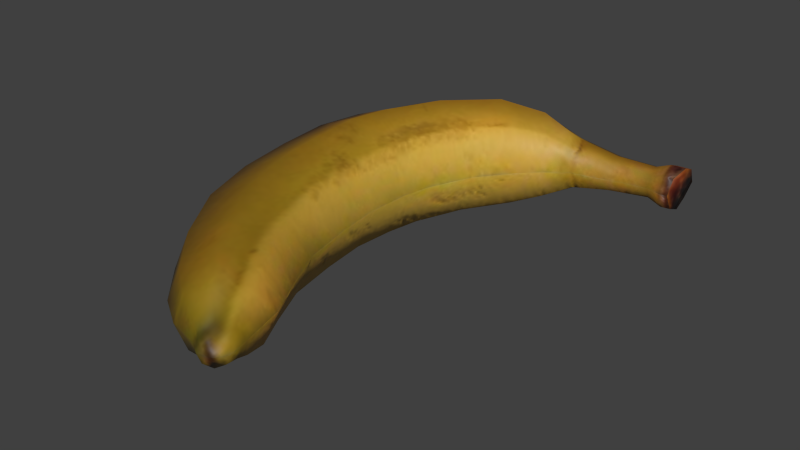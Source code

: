 # Source: banana.blend  (saved by Blender 5.2.45; exported with 4.5.12 LTS)
import bpy
from mathutils import Matrix  # noqa: F401  (used for matrix-valued properties, if any)

bpy.ops.wm.read_factory_settings(use_empty=True)
scene = bpy.context.scene
scene.name = 'Scene'

# ---- collections
col_collection_1 = bpy.data.collections.new('Collection 1'); scene.collection.children.link(col_collection_1)

# ---- images (referenced by path relative to the original .blend; pixels are not part of the script)
import os
ASSET_DIR = os.environ.get("B2B_ASSET_DIR", "")  # directory of the original .blend (textures are referenced by path, not embedded)
HERE = os.path.dirname(os.path.abspath(__file__))  # packed textures are extracted next to this script under _unpacked/

def load_image(name, relpath, width, height, colorspace="sRGB"):
    """Load a texture the original file referenced (path relative to the .blend, or extracted next to this script)."""
    p = next((c for c in (os.path.join(HERE, relpath), os.path.join(ASSET_DIR, relpath)) if relpath and os.path.exists(c)), "")
    if p:
        img = bpy.data.images.load(p, check_existing=True)
        img.name = name
    else:  # same state as the original file: an image datablock whose file is absent (Cycles renders it pink)
        img = bpy.data.images.new(name, width, height)
        img.source = "FILE"
        img.filepath = "//" + (relpath or name)
    img.colorspace_settings.name = colorspace
    return img
img_banana_texture_jpg_001 = load_image('Banana_texture.jpg.001', '_unpacked/Banana_texture.bc1db0bc.jpg', 256, 256, 'sRGB')
img_banana_normal_jpg_001 = load_image('Banana_normal.jpg.001', '_unpacked/Banana_normal.840adf0c.jpg', 256, 256, 'Non-Color')

# ---- materials (node trees are filled in below, after node groups)
mat_material = bpy.data.materials.new('Material')
mat_material.alpha_threshold = 0.0
mat_material.use_backface_culling_lightprobe_volume = False
mat_material.use_transparent_shadow = False
mat_material.roughness = 0.5
mat_material.specular_intensity = 0.08621
mat_material.line_color = (0.0, 0.0, 0.0, 1.0)

# ---- material node trees
mat_material.use_nodes = True; mat_material.node_tree.nodes.clear()
_N = mat_material.node_tree.nodes; _L = mat_material.node_tree.links
n0 = _N.new('ShaderNodeOutputMaterial'); n0.name = 'Material Output'; n0.location = (600, 100)
n1 = _N.new('ShaderNodeBsdfPrincipled'); n1.name = 'Principled BSDF'; n1.location = (300, 100)
n1.inputs[2].default_value = 0.55
n1.inputs[10].default_value = 0.005
n2 = _N.new('ShaderNodeTexImage'); n2.name = 'Image Texture'; n2.location = (-500, 400)
n2.label = 'Base Color'
n2.image = img_banana_texture_jpg_001
n3 = _N.new('ShaderNodeTexImage'); n3.name = 'Image Texture.001'; n3.location = (-500, 0)
n3.label = 'Normal'
n3.image = img_banana_normal_jpg_001
n4 = _N.new('ShaderNodeNormalMap'); n4.name = 'Normal Map'; n4.location = (-50, 0)
n4.width = 160
_L.new(n1.outputs[0], n0.inputs[0])
_L.new(n2.outputs[0], n1.inputs[0])
_L.new(n3.outputs[0], n4.inputs[1])
_L.new(n4.outputs[0], n1.inputs[5])
n0.is_active_output = True

# ---- world
world_world = bpy.data.worlds.new('World'); scene.world = world_world
world_world.use_nodes = True; world_world.node_tree.nodes.clear()
_N = world_world.node_tree.nodes; _L = world_world.node_tree.links
n0 = _N.new('ShaderNodeOutputWorld'); n0.name = 'World Output'; n0.location = (280, 0)
n1 = _N.new('ShaderNodeBackground'); n1.name = 'Background'; n1.location = (0, 0)
n1.inputs[0].default_value = (0.05088, 0.05088, 0.05088, 1.0)
n2 = _N.new('NodeFrame'); n2.name = 'Frame'; n2.location = (0, 0)
n2.label = 'Versioning: Use Nodes was removed'
n2.width = 160
n0.parent = n2
n1.parent = n2
_L.new(n1.outputs[0], n0.inputs[0])
n0.is_active_output = True
world_world.color = (0.05088, 0.05088, 0.05088)
world_world.use_sun_shadow = False
world_world.sun_shadow_jitter_overblur = 0.0
world_world.cycles.sampling_method = 'MANUAL'
world_world.cycles.sample_map_resolution = 256

# ---- meshes
me_plane = bpy.data.meshes.new('Plane')
me_plane.from_pydata([(-1.0, -1.0, 0.0), (1.0, -1.0, 0.0), (-1.0, 1.0, 0.0), (1.0, 1.0, 0.0)], [], [(0, 1, 3, 2)])
_uv = me_plane.uv_layers.new(name='UVMap')
_uv.uv.foreach_set('vector', [0.0, 0.0, 1.0, 0.0, 1.0, 1.0, 0.0, 1.0])
me_plane.update()
me_cylinder = bpy.data.meshes.new('Cylinder')
me_cylinder.from_pydata([(-0.07947, 0.0528, 0.2721), (-0.08718, 0.0554, 0.1813), (-0.1158, 0.03733, 0.2806), (-0.1263, 0.03917, 0.1809), (-0.1309, -1.589e-08, 0.2841), (-0.1426, -1.068e-09, 0.1808), (-0.1158, -0.03734, 0.2806), (-0.1263, -0.03917, 0.1809), (-0.07947, -0.0528, 0.2721), (-0.08718, -0.0554, 0.1813), (-0.04311, -0.03733, 0.2637), (-0.048, -0.03917, 0.1817), (-0.02804, -1.258e-08, 0.2602), (-0.03178, 2.015e-09, 0.1819), (-0.04311, 0.03733, 0.2637), (-0.048, 0.03917, 0.1817), (-0.04112, 0.0462, 0.3652), (-0.06036, 0.0536, 0.09719), (-0.03327, -4.942e-09, 0.2195), (-0.04886, -0.03779, 0.221), (-0.08648, -0.05344, 0.2246), (-0.1241, -0.03779, 0.2282), (-0.1397, -7.981e-09, 0.2297), (-0.1241, 0.03779, 0.2282), (-0.08648, 0.05344, 0.2246), (-0.04886, 0.03779, 0.221), (-0.08059, 0.05487, 0.1463), (-0.1189, 0.0388, 0.1401), (-0.1348, 3.732e-09, 0.1376), (-0.1189, -0.0388, 0.1401), (-0.08059, -0.05487, 0.1463), (-0.04229, -0.0388, 0.1524), (-0.02642, 6.972e-09, 0.155), (-0.04229, 0.0388, 0.1524), (-0.02554, 0.0503, 0.05296), (-0.09601, 0.0379, 0.08432), (-0.1108, 7.158e-09, 0.07899), (-0.09601, -0.0379, 0.08432), (-0.06036, -0.0536, 0.09719), (-0.02471, -0.0379, 0.1101), (-0.009947, 1.1e-08, 0.1154), (-0.02471, 0.0379, 0.1101), (0.008971, 0.04029, 0.03351), (-0.05428, 0.03557, 0.032), (-0.06618, 9.326e-09, 0.02332), (-0.05428, -0.03557, 0.032), (-0.02554, -0.0503, 0.05296), (0.003206, -0.03557, 0.07391), (0.01511, 1.472e-08, 0.08259), (0.003206, 0.03557, 0.07391), (-0.0659, 0.05023, 0.3217), (-0.006839, 0.02849, 0.009816), (-0.01339, 1.214e-08, -8.941e-08), (-0.006839, -0.02849, 0.009816), (0.008971, -0.04029, 0.03351), (0.02478, -0.02849, 0.05721), (0.03133, 1.92e-08, 0.06703), (0.02478, 0.02849, 0.05721), (0.08059, 0.01654, 0.02853), (-0.0999, 0.03552, 0.332), (-0.114, -2.489e-08, 0.3363), (-0.0999, -0.03552, 0.332), (-0.0659, -0.05023, 0.3217), (-0.03189, -0.03552, 0.3115), (-0.01781, -2.152e-08, 0.3072), (-0.03189, 0.03552, 0.3115), (-0.01622, 0.04026, 0.3991), (-0.07038, 0.03267, 0.3797), (-0.08251, -3.221e-08, 0.3857), (-0.07038, -0.03267, 0.3797), (-0.04112, -0.0462, 0.3652), (-0.01185, -0.03267, 0.3507), (0.0002673, -2.834e-08, 0.3447), (-0.01185, 0.03267, 0.3507), (0.0005577, 0.02948, 0.4202), (-0.04107, 0.02847, 0.413), (-0.05136, -3.835e-08, 0.4187), (-0.04107, -0.02847, 0.413), (-0.01622, -0.04026, 0.3991), (0.008627, -0.02847, 0.3852), (0.01892, -3.474e-08, 0.3794), (0.008627, 0.02847, 0.3852), (0.01636, 0.01718, 0.4325), (-0.01717, 0.02085, 0.4311), (-0.02451, -4.347e-08, 0.4357), (-0.01717, -0.02085, 0.4311), (0.0005577, -0.02948, 0.4202), (0.01829, -0.02085, 0.4092), (0.02563, -4.064e-08, 0.4046), (0.01829, 0.02085, 0.4092), (0.02417, 0.01137, 0.4434), (0.00648, 0.01215, 0.4395), (0.002386, -4.514e-08, 0.4425), (0.00648, -0.01215, 0.4395), (0.01636, -0.01718, 0.4325), (0.02625, -0.01215, 0.4254), (0.03034, -4.333e-08, 0.4225), (0.02625, 0.01215, 0.4254), (0.01763, 0.008041, 0.4481), (0.01492, -4.721e-08, 0.45), (0.01763, -0.008042, 0.4481), (0.02417, -0.01137, 0.4434), (0.03072, -0.008042, 0.4387), (0.03343, -4.601e-08, 0.4368), (0.03072, 0.008041, 0.4387), (0.02793, -4.694e-08, 0.4467), (0.04317, 0.02366, 0.02984), (0.03761, 0.01673, 0.01406), (0.0353, 1.006e-08, 0.00753), (0.03761, -0.01673, 0.01406), (0.04317, -0.02366, 0.02984), (0.04874, -0.01673, 0.04562), (0.05105, 1.562e-08, 0.05215), (0.04874, 0.01673, 0.04562), (0.116, 0.01453, 0.02334), (0.07965, 0.01169, 0.01688), (0.07927, 1.191e-08, 0.01205), (0.07965, -0.01169, 0.01688), (0.08059, -0.01654, 0.02853), (0.08152, -0.01169, 0.04019), (0.0819, 1.692e-08, 0.04502), (0.08152, 0.01169, 0.04019), (0.1296, 0.01981, 0.02226), (0.1152, 0.01027, 0.0131), (0.1148, 1.773e-08, 0.00886), (0.1152, -0.01027, 0.0131), (0.116, -0.01453, 0.02334), (0.1168, -0.01027, 0.03358), (0.1172, 2.213e-08, 0.03782), (0.1168, 0.01027, 0.03358), (0.1426, 0.01981, 0.02122), (0.1285, 0.01401, 0.008291), (0.128, 1.708e-08, 0.002506), (0.1285, -0.01401, 0.008291), (0.1296, -0.01981, 0.02226), (0.1307, -0.01401, 0.03622), (0.1312, 2.309e-08, 0.04201), (0.1307, 0.01401, 0.03622), (0.1415, 0.01401, 0.007255), (0.141, 1.708e-08, 0.00147), (0.1378, -0.01401, 0.00685), (0.1385, -0.01981, 0.02081), (0.139, -0.01401, 0.03523), (0.1377, 2.396e-08, 0.04088), (0.139, 0.01401, 0.03523), (0.1397, 2.055e-08, 0.02122)], [], [(24, 1, 3, 23), (23, 3, 5, 22), (22, 5, 7, 21), (21, 7, 9, 20), (20, 9, 11, 19), (19, 11, 13, 18), (25, 15, 1, 24), (18, 13, 15, 25), (12, 18, 25, 14), (14, 25, 24, 0), (10, 19, 18, 12), (10, 12, 64, 63), (2, 4, 60, 59), (12, 14, 65, 64), (4, 6, 61, 60), (0, 2, 59, 50), (14, 0, 50, 65), (6, 8, 62, 61), (8, 10, 63, 62), (8, 20, 19, 10), (6, 21, 20, 8), (4, 22, 21, 6), (2, 23, 22, 4), (0, 24, 23, 2), (3, 1, 26, 27), (1, 15, 33, 26), (9, 7, 29, 30), (11, 9, 30, 31), (13, 11, 31, 32), (5, 3, 27, 28), (15, 13, 32, 33), (7, 5, 28, 29), (28, 27, 35, 36), (33, 32, 40, 41), (31, 30, 38, 39), (29, 28, 36, 37), (26, 33, 41, 17), (27, 26, 17, 35), (32, 31, 39, 40), (30, 29, 37, 38), (37, 36, 44, 45), (17, 41, 49, 34), (35, 17, 34, 43), (40, 39, 47, 48), (38, 37, 45, 46), (36, 35, 43, 44), (41, 40, 48, 49), (39, 38, 46, 47), (46, 45, 53, 54), (44, 43, 51, 52), (49, 48, 56, 57), (47, 46, 54, 55), (45, 44, 52, 53), (34, 49, 57, 42), (43, 34, 42, 51), (48, 47, 55, 56), (55, 54, 110, 111), (53, 52, 108, 109), (42, 57, 113, 106), (51, 42, 106, 107), (56, 55, 111, 112), (54, 53, 109, 110), (52, 51, 107, 108), (57, 56, 112, 113), (50, 59, 67, 16), (63, 64, 72, 71), (61, 62, 70, 69), (59, 60, 68, 67), (64, 65, 73, 72), (62, 63, 71, 70), (60, 61, 69, 68), (65, 50, 16, 73), (67, 68, 76, 75), (72, 73, 81, 80), (70, 71, 79, 78), (68, 69, 77, 76), (73, 16, 66, 81), (16, 67, 75, 66), (71, 72, 80, 79), (69, 70, 78, 77), (76, 77, 85, 84), (81, 66, 74, 89), (66, 75, 83, 74), (79, 80, 88, 87), (77, 78, 86, 85), (75, 76, 84, 83), (80, 81, 89, 88), (78, 79, 87, 86), (85, 86, 94, 93), (83, 84, 92, 91), (88, 89, 97, 96), (86, 87, 95, 94), (84, 85, 93, 92), (89, 74, 82, 97), (74, 83, 91, 82), (87, 88, 96, 95), (94, 95, 102, 101), (92, 93, 100, 99), (97, 82, 90, 104), (82, 91, 98, 90), (95, 96, 103, 102), (93, 94, 101, 100), (91, 92, 99, 98), (96, 97, 104, 103), (101, 102, 105), (100, 101, 105), (104, 90, 105), (90, 98, 105), (99, 100, 105), (103, 104, 105), (98, 99, 105), (102, 103, 105), (113, 112, 120, 121), (111, 110, 118, 119), (109, 108, 116, 117), (106, 113, 121, 58), (107, 106, 58, 115), (112, 111, 119, 120), (110, 109, 117, 118), (108, 107, 115, 116), (58, 121, 129, 114), (115, 58, 114, 123), (120, 119, 127, 128), (118, 117, 125, 126), (116, 115, 123, 124), (121, 120, 128, 129), (119, 118, 126, 127), (117, 116, 124, 125), (124, 123, 131, 132), (129, 128, 136, 137), (127, 126, 134, 135), (125, 124, 132, 133), (114, 129, 137, 122), (123, 114, 122, 131), (128, 127, 135, 136), (126, 125, 133, 134), (133, 132, 139, 140), (122, 137, 144, 130), (131, 122, 130, 138), (136, 135, 142, 143), (134, 133, 140, 141), (132, 131, 138, 139), (137, 136, 143, 144), (135, 134, 141, 142), (140, 139, 145), (138, 130, 145), (130, 144, 145), (141, 140, 145), (142, 141, 145), (143, 142, 145), (139, 138, 145), (144, 143, 145)])
me_cylinder.polygons.foreach_set('use_smooth', [True] * 152)
_uv = me_cylinder.uv_layers.new(name='UVMap')
_uv.uv.foreach_set('vector', [0.7239, 0.4028, 0.706, 0.4728, 0.6397, 0.4557, 0.6589, 0.382, 0.6589, 0.382, 0.6397, 0.4557, 0.5717, 0.4407, 0.5942, 0.3607, 0.4496, 0.3495, 0.4725, 0.4307, 0.4035, 0.4458, 0.384, 0.3711, 0.384, 0.3711, 0.4035, 0.4458, 0.3363, 0.4632, 0.3182, 0.3922, 0.3182, 0.3922, 0.3363, 0.4632, 0.2653, 0.4812, 0.2492, 0.4127, 0.2492, 0.4127, 0.2653, 0.4812, 0.1916, 0.4957, 0.179, 0.4307, 0.7919, 0.423, 0.776, 0.4906, 0.706, 0.4728, 0.7239, 0.4028, 0.8611, 0.4408, 0.8487, 0.5048, 0.776, 0.4906, 0.7919, 0.423, 0.8803, 0.3729, 0.8611, 0.4408, 0.7919, 0.423, 0.8142, 0.3513, 0.8142, 0.3513, 0.7919, 0.423, 0.7239, 0.4028, 0.7497, 0.3267, 0.2266, 0.3399, 0.2492, 0.4127, 0.179, 0.4307, 0.1595, 0.3618, 0.2266, 0.3399, 0.1595, 0.3618, 0.1338, 0.2812, 0.1979, 0.2589, 0.6883, 0.3006, 0.628, 0.2732, 0.6721, 0.1917, 0.7263, 0.2234, 0.8803, 0.3729, 0.8142, 0.3513, 0.8426, 0.2714, 0.9057, 0.2935, 0.4153, 0.2609, 0.3543, 0.2886, 0.3158, 0.2104, 0.3707, 0.1783, 0.7497, 0.3267, 0.6883, 0.3006, 0.7263, 0.2234, 0.7824, 0.2488, 0.8142, 0.3513, 0.7497, 0.3267, 0.7824, 0.2488, 0.8426, 0.2714, 0.3543, 0.2886, 0.2921, 0.3151, 0.259, 0.2361, 0.3158, 0.2104, 0.2921, 0.3151, 0.2266, 0.3399, 0.1979, 0.2589, 0.259, 0.2361, 0.2921, 0.3151, 0.3182, 0.3922, 0.2492, 0.4127, 0.2266, 0.3399, 0.3543, 0.2886, 0.384, 0.3711, 0.3182, 0.3922, 0.2921, 0.3151, 0.4153, 0.2609, 0.4496, 0.3495, 0.384, 0.3711, 0.3543, 0.2886, 0.6883, 0.3006, 0.6589, 0.382, 0.5942, 0.3607, 0.628, 0.2732, 0.7497, 0.3267, 0.7239, 0.4028, 0.6589, 0.382, 0.6883, 0.3006, 0.6397, 0.4557, 0.706, 0.4728, 0.6996, 0.5311, 0.6324, 0.5211, 0.706, 0.4728, 0.776, 0.4906, 0.7703, 0.5428, 0.6996, 0.5311, 0.3363, 0.4632, 0.4035, 0.4458, 0.4109, 0.5121, 0.3428, 0.5222, 0.2653, 0.4812, 0.3363, 0.4632, 0.3428, 0.5222, 0.2711, 0.5341, 0.1916, 0.4957, 0.2653, 0.4812, 0.2711, 0.5341, 0.1972, 0.5433, 0.5717, 0.4407, 0.6397, 0.4557, 0.6324, 0.5211, 0.5636, 0.5154, 0.776, 0.4906, 0.8487, 0.5048, 0.8431, 0.5518, 0.7703, 0.5428, 0.4035, 0.4458, 0.4725, 0.4307, 0.4807, 0.5063, 0.4109, 0.5121, 0.5636, 0.5154, 0.6324, 0.5211, 0.6365, 0.6157, 0.5701, 0.6223, 0.7703, 0.5428, 0.8431, 0.5518, 0.8409, 0.6262, 0.7697, 0.623, 0.2711, 0.5341, 0.3428, 0.5222, 0.3407, 0.6096, 0.2717, 0.6155, 0.4109, 0.5121, 0.4807, 0.5063, 0.4741, 0.6147, 0.4067, 0.6081, 0.6996, 0.5311, 0.7703, 0.5428, 0.7697, 0.623, 0.7016, 0.6172, 0.6324, 0.5211, 0.6996, 0.5311, 0.7016, 0.6172, 0.6365, 0.6157, 0.1972, 0.5433, 0.2711, 0.5341, 0.2717, 0.6155, 0.1995, 0.6187, 0.3428, 0.5222, 0.4109, 0.5121, 0.4067, 0.6081, 0.3407, 0.6096, 0.4067, 0.6081, 0.4741, 0.6147, 0.4384, 0.7303, 0.3801, 0.707, 0.7016, 0.6172, 0.7697, 0.623, 0.7798, 0.7, 0.7193, 0.7027, 0.6365, 0.6157, 0.7016, 0.6172, 0.7193, 0.7027, 0.6627, 0.7133, 0.1995, 0.6187, 0.2717, 0.6155, 0.2614, 0.6936, 0.1953, 0.6912, 0.3407, 0.6096, 0.4067, 0.6081, 0.3801, 0.707, 0.3227, 0.6963, 0.5701, 0.6223, 0.6365, 0.6157, 0.6627, 0.7133, 0.6053, 0.7363, 0.7697, 0.623, 0.8409, 0.6262, 0.845, 0.6978, 0.7798, 0.7, 0.2717, 0.6155, 0.3407, 0.6096, 0.3227, 0.6963, 0.2614, 0.6936, 0.3227, 0.6963, 0.3801, 0.707, 0.3364, 0.7731, 0.2938, 0.7519, 0.6053, 0.7363, 0.6627, 0.7133, 0.7059, 0.7785, 0.6675, 0.8129, 0.7798, 0.7, 0.845, 0.6978, 0.8486, 0.7364, 0.7962, 0.7449, 0.2614, 0.6936, 0.3227, 0.6963, 0.2938, 0.7519, 0.2448, 0.7391, 0.3801, 0.707, 0.4384, 0.7303, 0.3753, 0.8081, 0.3364, 0.7731, 0.7193, 0.7027, 0.7798, 0.7, 0.7962, 0.7449, 0.7479, 0.7576, 0.6627, 0.7133, 0.7193, 0.7027, 0.7479, 0.7576, 0.7059, 0.7785, 0.1953, 0.6912, 0.2614, 0.6936, 0.2448, 0.7391, 0.1917, 0.7304, 0.2448, 0.7391, 0.2938, 0.7519, 0.248, 0.8018, 0.2162, 0.7858, 0.3364, 0.7731, 0.3753, 0.8081, 0.2959, 0.8493, 0.2753, 0.8226, 0.7479, 0.7576, 0.7962, 0.7449, 0.8244, 0.791, 0.793, 0.8068, 0.7059, 0.7785, 0.7479, 0.7576, 0.793, 0.8068, 0.766, 0.8273, 0.1917, 0.7304, 0.2448, 0.7391, 0.2162, 0.7858, 0.1838, 0.7733, 0.2938, 0.7519, 0.3364, 0.7731, 0.2753, 0.8226, 0.248, 0.8018, 0.6675, 0.8129, 0.7059, 0.7785, 0.766, 0.8273, 0.7458, 0.8536, 0.7962, 0.7449, 0.8486, 0.7364, 0.8564, 0.7787, 0.8244, 0.791, 0.7824, 0.2488, 0.7263, 0.2234, 0.7787, 0.1531, 0.8253, 0.1821, 0.1979, 0.2589, 0.1338, 0.2812, 0.1065, 0.2125, 0.1639, 0.1917, 0.3158, 0.2104, 0.259, 0.2361, 0.2158, 0.1683, 0.2629, 0.1392, 0.7263, 0.2234, 0.6721, 0.1917, 0.7352, 0.1155, 0.7787, 0.1531, 0.9057, 0.2935, 0.8426, 0.2714, 0.8763, 0.2054, 0.9326, 0.2259, 0.259, 0.2361, 0.1979, 0.2589, 0.1639, 0.1917, 0.2158, 0.1683, 0.3707, 0.1783, 0.3158, 0.2104, 0.2629, 0.1392, 0.3068, 0.1013, 0.8426, 0.2714, 0.7824, 0.2488, 0.8253, 0.1821, 0.8763, 0.2054, 0.7787, 0.1531, 0.7352, 0.1155, 0.7949, 0.06707, 0.8264, 0.1056, 0.9326, 0.2259, 0.8763, 0.2054, 0.9049, 0.1492, 0.9531, 0.1607, 0.2158, 0.1683, 0.1639, 0.1917, 0.1353, 0.1343, 0.1778, 0.1171, 0.3068, 0.1013, 0.2629, 0.1392, 0.215, 0.09103, 0.2467, 0.05257, 0.8763, 0.2054, 0.8253, 0.1821, 0.8632, 0.1318, 0.9049, 0.1492, 0.8253, 0.1821, 0.7787, 0.1531, 0.8264, 0.1056, 0.8632, 0.1318, 0.1639, 0.1917, 0.1065, 0.2125, 0.08566, 0.1458, 0.1353, 0.1343, 0.2629, 0.1392, 0.2158, 0.1683, 0.1778, 0.1171, 0.215, 0.09103, 0.2467, 0.05257, 0.215, 0.09103, 0.1783, 0.06197, 0.1964, 0.02948, 0.9049, 0.1492, 0.8632, 0.1318, 0.8891, 0.0987, 0.9205, 0.1115, 0.8632, 0.1318, 0.8264, 0.1056, 0.8633, 0.07703, 0.8891, 0.0987, 0.1353, 0.1343, 0.08566, 0.1458, 0.08253, 0.1002, 0.12, 0.09559, 0.215, 0.09103, 0.1778, 0.1171, 0.1521, 0.08322, 0.1783, 0.06197, 0.8264, 0.1056, 0.7949, 0.06707, 0.8453, 0.04395, 0.8633, 0.07703, 0.9531, 0.1607, 0.9049, 0.1492, 0.9205, 0.1115, 0.9564, 0.1164, 0.1778, 0.1171, 0.1353, 0.1343, 0.12, 0.09559, 0.1521, 0.08322, 0.1783, 0.06197, 0.1521, 0.08322, 0.1258, 0.0585, 0.1407, 0.04275, 0.8633, 0.07703, 0.8453, 0.04395, 0.8948, 0.03656, 0.9017, 0.05886, 0.9564, 0.1164, 0.9205, 0.1115, 0.9348, 0.08378, 0.9556, 0.08541, 0.1521, 0.08322, 0.12, 0.09559, 0.1064, 0.06672, 0.1258, 0.0585, 0.1964, 0.02948, 0.1783, 0.06197, 0.1407, 0.04275, 0.1481, 0.02202, 0.9205, 0.1115, 0.8891, 0.0987, 0.916, 0.07503, 0.9348, 0.08378, 0.8891, 0.0987, 0.8633, 0.07703, 0.9017, 0.05886, 0.916, 0.07503, 0.12, 0.09559, 0.08253, 0.1002, 0.08386, 0.06765, 0.1064, 0.06672, 0.1258, 0.0585, 0.1064, 0.06672, 0.1023, 0.04526, 0.1133, 0.04092, 0.1481, 0.02202, 0.1407, 0.04275, 0.1211, 0.0321, 0.1236, 0.01822, 0.9348, 0.08378, 0.916, 0.07503, 0.9284, 0.05805, 0.9391, 0.06289, 0.916, 0.07503, 0.9017, 0.05886, 0.9217, 0.04845, 0.9284, 0.05805, 0.1064, 0.06672, 0.08386, 0.06765, 0.08874, 0.04274, 0.1023, 0.04526, 0.1407, 0.04275, 0.1258, 0.0585, 0.1133, 0.04092, 0.1211, 0.0321, 0.9017, 0.05886, 0.8948, 0.03656, 0.9207, 0.03479, 0.9217, 0.04845, 0.9556, 0.08541, 0.9348, 0.08378, 0.9391, 0.06289, 0.9528, 0.06158, 0.1133, 0.04092, 0.1023, 0.04526, 0.1009, 0.02626, 0.1211, 0.0321, 0.1133, 0.04092, 0.1009, 0.02626, 0.9391, 0.06289, 0.9284, 0.05805, 0.942, 0.04455, 0.9284, 0.05805, 0.9217, 0.04845, 0.942, 0.04455, 0.1236, 0.01822, 0.1211, 0.0321, 0.1009, 0.02626, 0.9528, 0.06158, 0.9391, 0.06289, 0.942, 0.04455, 0.9217, 0.04845, 0.9207, 0.03479, 0.942, 0.04455, 0.1023, 0.04526, 0.08874, 0.04274, 0.1009, 0.02626, 0.8244, 0.791, 0.8564, 0.7787, 0.8841, 0.829, 0.8645, 0.8431, 0.2162, 0.7858, 0.248, 0.8018, 0.1936, 0.8546, 0.1753, 0.8384, 0.2753, 0.8226, 0.2959, 0.8493, 0.2255, 0.8905, 0.2104, 0.8724, 0.793, 0.8068, 0.8244, 0.791, 0.8645, 0.8431, 0.8464, 0.859, 0.766, 0.8273, 0.793, 0.8068, 0.8464, 0.859, 0.8298, 0.8765, 0.1838, 0.7733, 0.2162, 0.7858, 0.1753, 0.8384, 0.1556, 0.8241, 0.248, 0.8018, 0.2753, 0.8226, 0.2104, 0.8724, 0.1936, 0.8546, 0.7458, 0.8536, 0.766, 0.8273, 0.8298, 0.8765, 0.815, 0.8942, 0.8464, 0.859, 0.8645, 0.8431, 0.9097, 0.898, 0.8936, 0.9137, 0.8298, 0.8765, 0.8464, 0.859, 0.8936, 0.9137, 0.8771, 0.9284, 0.1556, 0.8241, 0.1753, 0.8384, 0.1283, 0.8936, 0.1145, 0.8774, 0.1936, 0.8546, 0.2104, 0.8724, 0.1617, 0.925, 0.1447, 0.9097, 0.815, 0.8942, 0.8298, 0.8765, 0.8771, 0.9284, 0.8604, 0.941, 0.8645, 0.8431, 0.8841, 0.829, 0.9245, 0.8824, 0.9097, 0.898, 0.1753, 0.8384, 0.1936, 0.8546, 0.1447, 0.9097, 0.1283, 0.8936, 0.2104, 0.8724, 0.2255, 0.8905, 0.179, 0.9384, 0.1617, 0.925, 0.8604, 0.941, 0.8771, 0.9284, 0.892, 0.9496, 0.871, 0.9631, 0.9097, 0.898, 0.9245, 0.8824, 0.9477, 0.8973, 0.9295, 0.9173, 0.1283, 0.8936, 0.1447, 0.9097, 0.1251, 0.9293, 0.1081, 0.9109, 0.1617, 0.925, 0.179, 0.9384, 0.166, 0.963, 0.144, 0.9467, 0.8936, 0.9137, 0.9097, 0.898, 0.9295, 0.9173, 0.9111, 0.9344, 0.8771, 0.9284, 0.8936, 0.9137, 0.9111, 0.9344, 0.892, 0.9496, 0.1145, 0.8774, 0.1283, 0.8936, 0.1081, 0.9109, 0.09156, 0.8904, 0.1447, 0.9097, 0.1617, 0.925, 0.144, 0.9467, 0.1251, 0.9293, 0.144, 0.9467, 0.166, 0.963, 0.1516, 0.9818, 0.1341, 0.9601, 0.9111, 0.9344, 0.9295, 0.9173, 0.9394, 0.9282, 0.925, 0.9513, 0.892, 0.9496, 0.9111, 0.9344, 0.925, 0.9513, 0.9046, 0.9669, 0.09156, 0.8904, 0.1081, 0.9109, 0.09744, 0.9209, 0.08253, 0.8983, 0.1251, 0.9293, 0.144, 0.9467, 0.1341, 0.9601, 0.115, 0.9413, 0.871, 0.9631, 0.892, 0.9496, 0.9046, 0.9669, 0.8834, 0.9815, 0.9295, 0.9173, 0.9477, 0.8973, 0.9564, 0.9062, 0.9394, 0.9282, 0.1081, 0.9109, 0.1251, 0.9293, 0.115, 0.9413, 0.09744, 0.9209, 0.5273, 0.06387, 0.5674, 0.02605, 0.5943, 0.09213, 0.6218, 0.02605, 0.6608, 0.06408, 0.5943, 0.09213, 0.6608, 0.06408, 0.6601, 0.12, 0.5943, 0.09213, 0.5277, 0.1182, 0.5273, 0.06387, 0.5943, 0.09213, 0.5668, 0.1581, 0.5277, 0.1182, 0.5943, 0.09213, 0.6212, 0.1581, 0.5668, 0.1581, 0.5943, 0.09213, 0.5674, 0.02605, 0.6218, 0.02605, 0.5943, 0.09213, 0.6601, 0.12, 0.6212, 0.1581, 0.5943, 0.09213])
me_cylinder.materials.append(mat_material)
me_cylinder.use_remesh_preserve_volume = False
me_cylinder.use_remesh_preserve_attributes = False
me_cylinder.use_mirror_vertex_groups = False
me_cylinder.update()

# ---- objects
ob_plane = bpy.data.objects.new('Plane', me_plane)
ob_banana = bpy.data.objects.new('banana', me_cylinder)

# ---- transforms, parenting, visibility, modifiers, constraints
ob_plane.location = (0.0, 0.0, 0.0)
ob_plane.scale = (0.5, 0.5, 0.5)
ob_plane.hide_render = True
ob_banana.location = (0.0, 0.2096, 0.04278)
ob_banana.rotation_euler = (1.571, -0.0, 0.0)
ob_banana.lineart.crease_threshold = 0.0

# ---- collection membership
scene.collection.objects.link(ob_plane)
col_collection_1.objects.link(ob_banana)

# ---- scene / render settings (as saved in the file)
scene.frame_start = 1; scene.frame_end = 250; scene.frame_set(1)
scene.render.engine = 'BLENDER_EEVEE_NEXT'
scene.render.image_settings.color_mode = 'RGB'
scene.render.image_settings.compression = 90
scene.render.resolution_percentage = 50
scene.render.dither_intensity = 0.0
scene.render.bake_type = 'DISPLACEMENT'
scene.render.bake_margin = 2
scene.render.bake_bias = 0.0
scene.render.bake_samples = 0
scene.cycles.use_denoising = False
scene.cycles.samples = 10
scene.cycles.sampling_pattern = 'TABULATED_SOBOL'
scene.cycles.light_sampling_threshold = 0.0
scene.cycles.use_adaptive_sampling = False
scene.cycles.use_light_tree = False
scene.cycles.blur_glossy = 0.0
scene.cycles.volume_bounces = 1
scene.cycles.pixel_filter_type = 'GAUSSIAN'
scene.cycles.sample_clamp_indirect = 0.0
scene.eevee.fast_gi_thickness_near = 0.1
scene.eevee.fast_gi_thickness_far = 0.0
scene.view_settings.view_transform = 'Standard'
bpy.context.view_layer.update()

# ---- added for rendering (the .blend has no active camera and no usable light): camera, sun
cam_auto = bpy.data.cameras.new('AutoCamera')
cam_auto.lens = 50.0
cam_auto.sensor_width = 36.0
cam_auto.clip_end = 1000.0
ob_auto_camera = bpy.data.objects.new('AutoCamera', cam_auto)
scene.collection.objects.link(ob_auto_camera)
ob_auto_camera.location = (0.503448, -0.619579, 0.445539)
ob_auto_camera.rotation_euler = (1.09748, -7.21219e-08, 0.694738)
scene.camera = ob_auto_camera
light_auto_sun = bpy.data.lights.new('AutoSun', 'SUN')
light_auto_sun.energy = 3.0
light_auto_sun.angle = 0.0523599
ob_auto_sun = bpy.data.objects.new('AutoSun', light_auto_sun)
scene.collection.objects.link(ob_auto_sun)
ob_auto_sun.rotation_euler = (0.872665, 0.174533, 0.523599)
bpy.context.view_layer.update()
